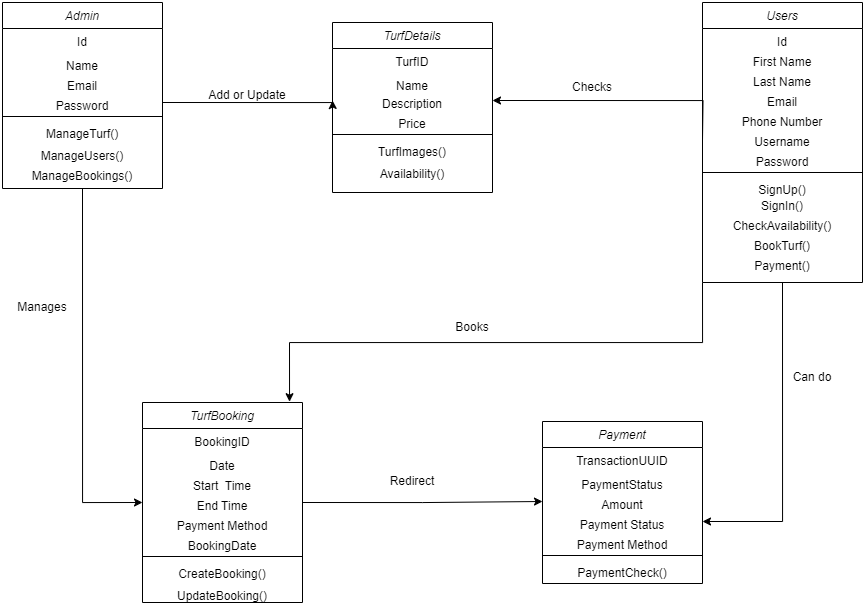

The diagram above was exported from draw.io. Its source (the exported page's mxGraphModel, read from the mxfile embedded in the PNG):
<mxGraphModel dx="1235" dy="655" grid="0" gridSize="10" guides="1" tooltips="1" connect="1" arrows="1" fold="1" page="1" pageScale="1" pageWidth="827" pageHeight="1169" math="0" shadow="0">
  <root>
    <mxCell id="WIyWlLk6GJQsqaUBKTNV-0" />
    <mxCell id="WIyWlLk6GJQsqaUBKTNV-1" parent="WIyWlLk6GJQsqaUBKTNV-0" />
    <mxCell id="5TWBbhJopeC5s72In9gx-40" style="edgeStyle=orthogonalEdgeStyle;rounded=0;orthogonalLoop=1;jettySize=auto;html=1;exitX=0.5;exitY=1;exitDx=0;exitDy=0;entryX=0;entryY=0.5;entryDx=0;entryDy=0;" edge="1" parent="WIyWlLk6GJQsqaUBKTNV-1" source="zkfFHV4jXpPFQw0GAbJ--0" target="5TWBbhJopeC5s72In9gx-38">
      <mxGeometry relative="1" as="geometry" />
    </mxCell>
    <mxCell id="zkfFHV4jXpPFQw0GAbJ--0" value="Admin" style="swimlane;fontStyle=2;align=center;verticalAlign=top;childLayout=stackLayout;horizontal=1;startSize=26;horizontalStack=0;resizeParent=1;resizeLast=0;collapsible=1;marginBottom=0;rounded=0;shadow=0;strokeWidth=1;" parent="WIyWlLk6GJQsqaUBKTNV-1" vertex="1">
      <mxGeometry x="270" y="90" width="160" height="186" as="geometry">
        <mxRectangle x="230" y="140" width="160" height="26" as="alternateBounds" />
      </mxGeometry>
    </mxCell>
    <mxCell id="zkfFHV4jXpPFQw0GAbJ--1" value="Id" style="text;align=center;verticalAlign=top;spacingLeft=4;spacingRight=4;overflow=hidden;rotatable=0;points=[[0,0.5],[1,0.5]];portConstraint=eastwest;" parent="zkfFHV4jXpPFQw0GAbJ--0" vertex="1">
      <mxGeometry y="26" width="160" height="24" as="geometry" />
    </mxCell>
    <mxCell id="zkfFHV4jXpPFQw0GAbJ--2" value="Name" style="text;align=center;verticalAlign=top;spacingLeft=4;spacingRight=4;overflow=hidden;rotatable=0;points=[[0,0.5],[1,0.5]];portConstraint=eastwest;rounded=0;shadow=0;html=0;" parent="zkfFHV4jXpPFQw0GAbJ--0" vertex="1">
      <mxGeometry y="50" width="160" height="20" as="geometry" />
    </mxCell>
    <mxCell id="5TWBbhJopeC5s72In9gx-2" value="Email" style="text;align=center;verticalAlign=top;spacingLeft=4;spacingRight=4;overflow=hidden;rotatable=0;points=[[0,0.5],[1,0.5]];portConstraint=eastwest;rounded=0;shadow=0;html=0;" vertex="1" parent="zkfFHV4jXpPFQw0GAbJ--0">
      <mxGeometry y="70" width="160" height="20" as="geometry" />
    </mxCell>
    <mxCell id="zkfFHV4jXpPFQw0GAbJ--3" value="Password" style="text;align=center;verticalAlign=top;spacingLeft=4;spacingRight=4;overflow=hidden;rotatable=0;points=[[0,0.5],[1,0.5]];portConstraint=eastwest;rounded=0;shadow=0;html=0;" parent="zkfFHV4jXpPFQw0GAbJ--0" vertex="1">
      <mxGeometry y="90" width="160" height="20" as="geometry" />
    </mxCell>
    <mxCell id="zkfFHV4jXpPFQw0GAbJ--4" value="" style="line;html=1;strokeWidth=1;align=left;verticalAlign=middle;spacingTop=-1;spacingLeft=3;spacingRight=3;rotatable=0;labelPosition=right;points=[];portConstraint=eastwest;" parent="zkfFHV4jXpPFQw0GAbJ--0" vertex="1">
      <mxGeometry y="110" width="160" height="8" as="geometry" />
    </mxCell>
    <mxCell id="5TWBbhJopeC5s72In9gx-3" value="ManageTurf()&#10;" style="text;align=center;verticalAlign=top;spacingLeft=4;spacingRight=4;overflow=hidden;rotatable=0;points=[[0,0.5],[1,0.5]];portConstraint=eastwest;" vertex="1" parent="zkfFHV4jXpPFQw0GAbJ--0">
      <mxGeometry y="118" width="160" height="22" as="geometry" />
    </mxCell>
    <mxCell id="zkfFHV4jXpPFQw0GAbJ--5" value="ManageUsers()" style="text;align=center;verticalAlign=top;spacingLeft=4;spacingRight=4;overflow=hidden;rotatable=0;points=[[0,0.5],[1,0.5]];portConstraint=eastwest;" parent="zkfFHV4jXpPFQw0GAbJ--0" vertex="1">
      <mxGeometry y="140" width="160" height="20" as="geometry" />
    </mxCell>
    <mxCell id="5TWBbhJopeC5s72In9gx-4" value="ManageBookings()" style="text;align=center;verticalAlign=top;spacingLeft=4;spacingRight=4;overflow=hidden;rotatable=0;points=[[0,0.5],[1,0.5]];portConstraint=eastwest;" vertex="1" parent="zkfFHV4jXpPFQw0GAbJ--0">
      <mxGeometry y="160" width="160" height="20" as="geometry" />
    </mxCell>
    <mxCell id="5TWBbhJopeC5s72In9gx-44" style="edgeStyle=orthogonalEdgeStyle;rounded=0;orthogonalLoop=1;jettySize=auto;html=1;exitX=0.5;exitY=1;exitDx=0;exitDy=0;entryX=1;entryY=0.5;entryDx=0;entryDy=0;" edge="1" parent="WIyWlLk6GJQsqaUBKTNV-1" source="zkfFHV4jXpPFQw0GAbJ--17" target="5TWBbhJopeC5s72In9gx-33">
      <mxGeometry relative="1" as="geometry" />
    </mxCell>
    <mxCell id="zkfFHV4jXpPFQw0GAbJ--17" value="Users" style="swimlane;fontStyle=2;align=center;verticalAlign=top;childLayout=stackLayout;horizontal=1;startSize=26;horizontalStack=0;resizeParent=1;resizeLast=0;collapsible=1;marginBottom=0;rounded=0;shadow=0;strokeWidth=1;" parent="WIyWlLk6GJQsqaUBKTNV-1" vertex="1">
      <mxGeometry x="970" y="90" width="160" height="280" as="geometry">
        <mxRectangle x="550" y="140" width="160" height="26" as="alternateBounds" />
      </mxGeometry>
    </mxCell>
    <mxCell id="zkfFHV4jXpPFQw0GAbJ--18" value="Id" style="text;align=center;verticalAlign=top;spacingLeft=4;spacingRight=4;overflow=hidden;rotatable=0;points=[[0,0.5],[1,0.5]];portConstraint=eastwest;" parent="zkfFHV4jXpPFQw0GAbJ--17" vertex="1">
      <mxGeometry y="26" width="160" height="20" as="geometry" />
    </mxCell>
    <mxCell id="zkfFHV4jXpPFQw0GAbJ--19" value="First Name" style="text;align=center;verticalAlign=top;spacingLeft=4;spacingRight=4;overflow=hidden;rotatable=0;points=[[0,0.5],[1,0.5]];portConstraint=eastwest;rounded=0;shadow=0;html=0;" parent="zkfFHV4jXpPFQw0GAbJ--17" vertex="1">
      <mxGeometry y="46" width="160" height="20" as="geometry" />
    </mxCell>
    <mxCell id="zkfFHV4jXpPFQw0GAbJ--20" value="Last Name" style="text;align=center;verticalAlign=top;spacingLeft=4;spacingRight=4;overflow=hidden;rotatable=0;points=[[0,0.5],[1,0.5]];portConstraint=eastwest;rounded=0;shadow=0;html=0;" parent="zkfFHV4jXpPFQw0GAbJ--17" vertex="1">
      <mxGeometry y="66" width="160" height="20" as="geometry" />
    </mxCell>
    <mxCell id="zkfFHV4jXpPFQw0GAbJ--21" value="Email" style="text;align=center;verticalAlign=top;spacingLeft=4;spacingRight=4;overflow=hidden;rotatable=0;points=[[0,0.5],[1,0.5]];portConstraint=eastwest;rounded=0;shadow=0;html=0;" parent="zkfFHV4jXpPFQw0GAbJ--17" vertex="1">
      <mxGeometry y="86" width="160" height="20" as="geometry" />
    </mxCell>
    <mxCell id="zkfFHV4jXpPFQw0GAbJ--22" value="Phone Number" style="text;align=center;verticalAlign=top;spacingLeft=4;spacingRight=4;overflow=hidden;rotatable=0;points=[[0,0.5],[1,0.5]];portConstraint=eastwest;rounded=0;shadow=0;html=0;" parent="zkfFHV4jXpPFQw0GAbJ--17" vertex="1">
      <mxGeometry y="106" width="160" height="20" as="geometry" />
    </mxCell>
    <mxCell id="zkfFHV4jXpPFQw0GAbJ--24" value="Username" style="text;align=center;verticalAlign=top;spacingLeft=4;spacingRight=4;overflow=hidden;rotatable=0;points=[[0,0.5],[1,0.5]];portConstraint=eastwest;" parent="zkfFHV4jXpPFQw0GAbJ--17" vertex="1">
      <mxGeometry y="126" width="160" height="20" as="geometry" />
    </mxCell>
    <mxCell id="zkfFHV4jXpPFQw0GAbJ--25" value="Password" style="text;align=center;verticalAlign=top;spacingLeft=4;spacingRight=4;overflow=hidden;rotatable=0;points=[[0,0.5],[1,0.5]];portConstraint=eastwest;" parent="zkfFHV4jXpPFQw0GAbJ--17" vertex="1">
      <mxGeometry y="146" width="160" height="20" as="geometry" />
    </mxCell>
    <mxCell id="zkfFHV4jXpPFQw0GAbJ--23" value="" style="line;html=1;strokeWidth=1;align=left;verticalAlign=middle;spacingTop=-1;spacingLeft=3;spacingRight=3;rotatable=0;labelPosition=right;points=[];portConstraint=eastwest;" parent="zkfFHV4jXpPFQw0GAbJ--17" vertex="1">
      <mxGeometry y="166" width="160" height="8" as="geometry" />
    </mxCell>
    <mxCell id="5TWBbhJopeC5s72In9gx-5" value="SignUp()" style="text;align=center;verticalAlign=top;spacingLeft=4;spacingRight=4;overflow=hidden;rotatable=0;points=[[0,0.5],[1,0.5]];portConstraint=eastwest;rounded=0;shadow=0;html=0;" vertex="1" parent="zkfFHV4jXpPFQw0GAbJ--17">
      <mxGeometry y="174" width="160" height="16" as="geometry" />
    </mxCell>
    <mxCell id="5TWBbhJopeC5s72In9gx-6" value="SignIn()" style="text;align=center;verticalAlign=top;spacingLeft=4;spacingRight=4;overflow=hidden;rotatable=0;points=[[0,0.5],[1,0.5]];portConstraint=eastwest;rounded=0;shadow=0;html=0;" vertex="1" parent="zkfFHV4jXpPFQw0GAbJ--17">
      <mxGeometry y="190" width="160" height="20" as="geometry" />
    </mxCell>
    <mxCell id="5TWBbhJopeC5s72In9gx-7" value="CheckAvailability()" style="text;align=center;verticalAlign=top;spacingLeft=4;spacingRight=4;overflow=hidden;rotatable=0;points=[[0,0.5],[1,0.5]];portConstraint=eastwest;rounded=0;shadow=0;html=0;" vertex="1" parent="zkfFHV4jXpPFQw0GAbJ--17">
      <mxGeometry y="210" width="160" height="20" as="geometry" />
    </mxCell>
    <mxCell id="5TWBbhJopeC5s72In9gx-8" value="BookTurf()" style="text;align=center;verticalAlign=top;spacingLeft=4;spacingRight=4;overflow=hidden;rotatable=0;points=[[0,0.5],[1,0.5]];portConstraint=eastwest;rounded=0;shadow=0;html=0;" vertex="1" parent="zkfFHV4jXpPFQw0GAbJ--17">
      <mxGeometry y="230" width="160" height="20" as="geometry" />
    </mxCell>
    <mxCell id="5TWBbhJopeC5s72In9gx-9" value="Payment()" style="text;align=center;verticalAlign=top;spacingLeft=4;spacingRight=4;overflow=hidden;rotatable=0;points=[[0,0.5],[1,0.5]];portConstraint=eastwest;rounded=0;shadow=0;html=0;" vertex="1" parent="zkfFHV4jXpPFQw0GAbJ--17">
      <mxGeometry y="250" width="160" height="20" as="geometry" />
    </mxCell>
    <mxCell id="5TWBbhJopeC5s72In9gx-10" value="TurfDetails" style="swimlane;fontStyle=2;align=center;verticalAlign=top;childLayout=stackLayout;horizontal=1;startSize=26;horizontalStack=0;resizeParent=1;resizeLast=0;collapsible=1;marginBottom=0;rounded=0;shadow=0;strokeWidth=1;" vertex="1" parent="WIyWlLk6GJQsqaUBKTNV-1">
      <mxGeometry x="600" y="110" width="160" height="170" as="geometry">
        <mxRectangle x="230" y="140" width="160" height="26" as="alternateBounds" />
      </mxGeometry>
    </mxCell>
    <mxCell id="5TWBbhJopeC5s72In9gx-11" value="TurfID" style="text;align=center;verticalAlign=top;spacingLeft=4;spacingRight=4;overflow=hidden;rotatable=0;points=[[0,0.5],[1,0.5]];portConstraint=eastwest;" vertex="1" parent="5TWBbhJopeC5s72In9gx-10">
      <mxGeometry y="26" width="160" height="24" as="geometry" />
    </mxCell>
    <mxCell id="5TWBbhJopeC5s72In9gx-12" value="Name" style="text;align=center;verticalAlign=top;spacingLeft=4;spacingRight=4;overflow=hidden;rotatable=0;points=[[0,0.5],[1,0.5]];portConstraint=eastwest;rounded=0;shadow=0;html=0;" vertex="1" parent="5TWBbhJopeC5s72In9gx-10">
      <mxGeometry y="50" width="160" height="18" as="geometry" />
    </mxCell>
    <mxCell id="5TWBbhJopeC5s72In9gx-13" value="Description" style="text;align=center;verticalAlign=top;spacingLeft=4;spacingRight=4;overflow=hidden;rotatable=0;points=[[0,0.5],[1,0.5]];portConstraint=eastwest;rounded=0;shadow=0;html=0;" vertex="1" parent="5TWBbhJopeC5s72In9gx-10">
      <mxGeometry y="68" width="160" height="20" as="geometry" />
    </mxCell>
    <mxCell id="5TWBbhJopeC5s72In9gx-14" value="Price" style="text;align=center;verticalAlign=top;spacingLeft=4;spacingRight=4;overflow=hidden;rotatable=0;points=[[0,0.5],[1,0.5]];portConstraint=eastwest;rounded=0;shadow=0;html=0;" vertex="1" parent="5TWBbhJopeC5s72In9gx-10">
      <mxGeometry y="88" width="160" height="20" as="geometry" />
    </mxCell>
    <mxCell id="5TWBbhJopeC5s72In9gx-15" value="" style="line;html=1;strokeWidth=1;align=left;verticalAlign=middle;spacingTop=-1;spacingLeft=3;spacingRight=3;rotatable=0;labelPosition=right;points=[];portConstraint=eastwest;" vertex="1" parent="5TWBbhJopeC5s72In9gx-10">
      <mxGeometry y="108" width="160" height="8" as="geometry" />
    </mxCell>
    <mxCell id="5TWBbhJopeC5s72In9gx-16" value="TurfImages()" style="text;align=center;verticalAlign=top;spacingLeft=4;spacingRight=4;overflow=hidden;rotatable=0;points=[[0,0.5],[1,0.5]];portConstraint=eastwest;" vertex="1" parent="5TWBbhJopeC5s72In9gx-10">
      <mxGeometry y="116" width="160" height="22" as="geometry" />
    </mxCell>
    <mxCell id="5TWBbhJopeC5s72In9gx-17" value="Availability()" style="text;align=center;verticalAlign=top;spacingLeft=4;spacingRight=4;overflow=hidden;rotatable=0;points=[[0,0.5],[1,0.5]];portConstraint=eastwest;" vertex="1" parent="5TWBbhJopeC5s72In9gx-10">
      <mxGeometry y="138" width="160" height="20" as="geometry" />
    </mxCell>
    <mxCell id="5TWBbhJopeC5s72In9gx-20" value="TurfBooking" style="swimlane;fontStyle=2;align=center;verticalAlign=top;childLayout=stackLayout;horizontal=1;startSize=26;horizontalStack=0;resizeParent=1;resizeLast=0;collapsible=1;marginBottom=0;rounded=0;shadow=0;strokeWidth=1;" vertex="1" parent="WIyWlLk6GJQsqaUBKTNV-1">
      <mxGeometry x="410" y="490" width="160" height="200" as="geometry">
        <mxRectangle x="230" y="140" width="160" height="26" as="alternateBounds" />
      </mxGeometry>
    </mxCell>
    <mxCell id="5TWBbhJopeC5s72In9gx-21" value="BookingID" style="text;align=center;verticalAlign=top;spacingLeft=4;spacingRight=4;overflow=hidden;rotatable=0;points=[[0,0.5],[1,0.5]];portConstraint=eastwest;" vertex="1" parent="5TWBbhJopeC5s72In9gx-20">
      <mxGeometry y="26" width="160" height="24" as="geometry" />
    </mxCell>
    <mxCell id="5TWBbhJopeC5s72In9gx-22" value="Date" style="text;align=center;verticalAlign=top;spacingLeft=4;spacingRight=4;overflow=hidden;rotatable=0;points=[[0,0.5],[1,0.5]];portConstraint=eastwest;rounded=0;shadow=0;html=0;" vertex="1" parent="5TWBbhJopeC5s72In9gx-20">
      <mxGeometry y="50" width="160" height="20" as="geometry" />
    </mxCell>
    <mxCell id="5TWBbhJopeC5s72In9gx-23" value="Start  Time" style="text;align=center;verticalAlign=top;spacingLeft=4;spacingRight=4;overflow=hidden;rotatable=0;points=[[0,0.5],[1,0.5]];portConstraint=eastwest;rounded=0;shadow=0;html=0;" vertex="1" parent="5TWBbhJopeC5s72In9gx-20">
      <mxGeometry y="70" width="160" height="20" as="geometry" />
    </mxCell>
    <mxCell id="5TWBbhJopeC5s72In9gx-38" value="End Time" style="text;align=center;verticalAlign=top;spacingLeft=4;spacingRight=4;overflow=hidden;rotatable=0;points=[[0,0.5],[1,0.5]];portConstraint=eastwest;rounded=0;shadow=0;html=0;" vertex="1" parent="5TWBbhJopeC5s72In9gx-20">
      <mxGeometry y="90" width="160" height="20" as="geometry" />
    </mxCell>
    <mxCell id="5TWBbhJopeC5s72In9gx-24" value="Payment Method" style="text;align=center;verticalAlign=top;spacingLeft=4;spacingRight=4;overflow=hidden;rotatable=0;points=[[0,0.5],[1,0.5]];portConstraint=eastwest;rounded=0;shadow=0;html=0;" vertex="1" parent="5TWBbhJopeC5s72In9gx-20">
      <mxGeometry y="110" width="160" height="20" as="geometry" />
    </mxCell>
    <mxCell id="5TWBbhJopeC5s72In9gx-26" value="BookingDate" style="text;align=center;verticalAlign=top;spacingLeft=4;spacingRight=4;overflow=hidden;rotatable=0;points=[[0,0.5],[1,0.5]];portConstraint=eastwest;" vertex="1" parent="5TWBbhJopeC5s72In9gx-20">
      <mxGeometry y="130" width="160" height="20" as="geometry" />
    </mxCell>
    <mxCell id="5TWBbhJopeC5s72In9gx-25" value="" style="line;html=1;strokeWidth=1;align=left;verticalAlign=middle;spacingTop=-1;spacingLeft=3;spacingRight=3;rotatable=0;labelPosition=right;points=[];portConstraint=eastwest;" vertex="1" parent="5TWBbhJopeC5s72In9gx-20">
      <mxGeometry y="150" width="160" height="8" as="geometry" />
    </mxCell>
    <mxCell id="5TWBbhJopeC5s72In9gx-27" value="CreateBooking()" style="text;align=center;verticalAlign=top;spacingLeft=4;spacingRight=4;overflow=hidden;rotatable=0;points=[[0,0.5],[1,0.5]];portConstraint=eastwest;" vertex="1" parent="5TWBbhJopeC5s72In9gx-20">
      <mxGeometry y="158" width="160" height="22" as="geometry" />
    </mxCell>
    <mxCell id="5TWBbhJopeC5s72In9gx-28" value="UpdateBooking()" style="text;align=center;verticalAlign=top;spacingLeft=4;spacingRight=4;overflow=hidden;rotatable=0;points=[[0,0.5],[1,0.5]];portConstraint=eastwest;rounded=0;shadow=0;html=0;" vertex="1" parent="5TWBbhJopeC5s72In9gx-20">
      <mxGeometry y="180" width="160" height="20" as="geometry" />
    </mxCell>
    <mxCell id="5TWBbhJopeC5s72In9gx-29" value="Payment" style="swimlane;fontStyle=2;align=center;verticalAlign=top;childLayout=stackLayout;horizontal=1;startSize=26;horizontalStack=0;resizeParent=1;resizeLast=0;collapsible=1;marginBottom=0;rounded=0;shadow=0;strokeWidth=1;" vertex="1" parent="WIyWlLk6GJQsqaUBKTNV-1">
      <mxGeometry x="810" y="509" width="160" height="162" as="geometry">
        <mxRectangle x="230" y="140" width="160" height="26" as="alternateBounds" />
      </mxGeometry>
    </mxCell>
    <mxCell id="5TWBbhJopeC5s72In9gx-30" value="TransactionUUID" style="text;align=center;verticalAlign=top;spacingLeft=4;spacingRight=4;overflow=hidden;rotatable=0;points=[[0,0.5],[1,0.5]];portConstraint=eastwest;" vertex="1" parent="5TWBbhJopeC5s72In9gx-29">
      <mxGeometry y="26" width="160" height="24" as="geometry" />
    </mxCell>
    <mxCell id="5TWBbhJopeC5s72In9gx-31" value="PaymentStatus" style="text;align=center;verticalAlign=top;spacingLeft=4;spacingRight=4;overflow=hidden;rotatable=0;points=[[0,0.5],[1,0.5]];portConstraint=eastwest;rounded=0;shadow=0;html=0;" vertex="1" parent="5TWBbhJopeC5s72In9gx-29">
      <mxGeometry y="50" width="160" height="20" as="geometry" />
    </mxCell>
    <mxCell id="5TWBbhJopeC5s72In9gx-32" value="Amount" style="text;align=center;verticalAlign=top;spacingLeft=4;spacingRight=4;overflow=hidden;rotatable=0;points=[[0,0.5],[1,0.5]];portConstraint=eastwest;rounded=0;shadow=0;html=0;" vertex="1" parent="5TWBbhJopeC5s72In9gx-29">
      <mxGeometry y="70" width="160" height="20" as="geometry" />
    </mxCell>
    <mxCell id="5TWBbhJopeC5s72In9gx-33" value="Payment Status" style="text;align=center;verticalAlign=top;spacingLeft=4;spacingRight=4;overflow=hidden;rotatable=0;points=[[0,0.5],[1,0.5]];portConstraint=eastwest;rounded=0;shadow=0;html=0;" vertex="1" parent="5TWBbhJopeC5s72In9gx-29">
      <mxGeometry y="90" width="160" height="20" as="geometry" />
    </mxCell>
    <mxCell id="5TWBbhJopeC5s72In9gx-34" value="Payment Method" style="text;align=center;verticalAlign=top;spacingLeft=4;spacingRight=4;overflow=hidden;rotatable=0;points=[[0,0.5],[1,0.5]];portConstraint=eastwest;" vertex="1" parent="5TWBbhJopeC5s72In9gx-29">
      <mxGeometry y="110" width="160" height="20" as="geometry" />
    </mxCell>
    <mxCell id="5TWBbhJopeC5s72In9gx-35" value="" style="line;html=1;strokeWidth=1;align=left;verticalAlign=middle;spacingTop=-1;spacingLeft=3;spacingRight=3;rotatable=0;labelPosition=right;points=[];portConstraint=eastwest;" vertex="1" parent="5TWBbhJopeC5s72In9gx-29">
      <mxGeometry y="130" width="160" height="8" as="geometry" />
    </mxCell>
    <mxCell id="5TWBbhJopeC5s72In9gx-36" value="PaymentCheck()" style="text;align=center;verticalAlign=top;spacingLeft=4;spacingRight=4;overflow=hidden;rotatable=0;points=[[0,0.5],[1,0.5]];portConstraint=eastwest;" vertex="1" parent="5TWBbhJopeC5s72In9gx-29">
      <mxGeometry y="138" width="160" height="22" as="geometry" />
    </mxCell>
    <mxCell id="5TWBbhJopeC5s72In9gx-39" style="edgeStyle=orthogonalEdgeStyle;rounded=0;orthogonalLoop=1;jettySize=auto;html=1;exitX=1;exitY=0.5;exitDx=0;exitDy=0;entryX=0;entryY=0.5;entryDx=0;entryDy=0;" edge="1" parent="WIyWlLk6GJQsqaUBKTNV-1" source="zkfFHV4jXpPFQw0GAbJ--3" target="5TWBbhJopeC5s72In9gx-13">
      <mxGeometry relative="1" as="geometry">
        <Array as="points">
          <mxPoint x="600" y="190" />
        </Array>
      </mxGeometry>
    </mxCell>
    <mxCell id="5TWBbhJopeC5s72In9gx-41" style="edgeStyle=orthogonalEdgeStyle;rounded=0;orthogonalLoop=1;jettySize=auto;html=1;exitX=1;exitY=0.5;exitDx=0;exitDy=0;entryX=0;entryY=0.5;entryDx=0;entryDy=0;" edge="1" parent="WIyWlLk6GJQsqaUBKTNV-1" source="5TWBbhJopeC5s72In9gx-38" target="5TWBbhJopeC5s72In9gx-32">
      <mxGeometry relative="1" as="geometry" />
    </mxCell>
    <mxCell id="5TWBbhJopeC5s72In9gx-43" style="edgeStyle=orthogonalEdgeStyle;rounded=0;orthogonalLoop=1;jettySize=auto;html=1;entryX=1;entryY=0.5;entryDx=0;entryDy=0;" edge="1" parent="WIyWlLk6GJQsqaUBKTNV-1" target="5TWBbhJopeC5s72In9gx-13">
      <mxGeometry relative="1" as="geometry">
        <mxPoint x="970" y="228" as="sourcePoint" />
      </mxGeometry>
    </mxCell>
    <mxCell id="5TWBbhJopeC5s72In9gx-45" style="edgeStyle=orthogonalEdgeStyle;rounded=0;orthogonalLoop=1;jettySize=auto;html=1;exitX=0;exitY=1;exitDx=0;exitDy=0;entryX=0.919;entryY=-0.004;entryDx=0;entryDy=0;entryPerimeter=0;" edge="1" parent="WIyWlLk6GJQsqaUBKTNV-1" source="zkfFHV4jXpPFQw0GAbJ--17" target="5TWBbhJopeC5s72In9gx-20">
      <mxGeometry relative="1" as="geometry" />
    </mxCell>
    <mxCell id="5TWBbhJopeC5s72In9gx-46" value="Add or Update" style="text;html=1;align=center;verticalAlign=middle;whiteSpace=wrap;rounded=0;" vertex="1" parent="WIyWlLk6GJQsqaUBKTNV-1">
      <mxGeometry x="460" y="168" width="110" height="30" as="geometry" />
    </mxCell>
    <mxCell id="5TWBbhJopeC5s72In9gx-47" value="Checks" style="text;html=1;align=center;verticalAlign=middle;whiteSpace=wrap;rounded=0;" vertex="1" parent="WIyWlLk6GJQsqaUBKTNV-1">
      <mxGeometry x="800" y="160" width="120" height="30" as="geometry" />
    </mxCell>
    <mxCell id="5TWBbhJopeC5s72In9gx-48" value="Books" style="text;html=1;align=center;verticalAlign=middle;whiteSpace=wrap;rounded=0;" vertex="1" parent="WIyWlLk6GJQsqaUBKTNV-1">
      <mxGeometry x="710" y="400" width="60" height="30" as="geometry" />
    </mxCell>
    <mxCell id="5TWBbhJopeC5s72In9gx-49" value="Manages" style="text;html=1;align=center;verticalAlign=middle;whiteSpace=wrap;rounded=0;" vertex="1" parent="WIyWlLk6GJQsqaUBKTNV-1">
      <mxGeometry x="280" y="380" width="60" height="30" as="geometry" />
    </mxCell>
    <mxCell id="5TWBbhJopeC5s72In9gx-50" value="Redirect" style="text;html=1;align=center;verticalAlign=middle;whiteSpace=wrap;rounded=0;" vertex="1" parent="WIyWlLk6GJQsqaUBKTNV-1">
      <mxGeometry x="650" y="554" width="60" height="30" as="geometry" />
    </mxCell>
    <mxCell id="5TWBbhJopeC5s72In9gx-51" value="Can do" style="text;html=1;align=center;verticalAlign=middle;whiteSpace=wrap;rounded=0;" vertex="1" parent="WIyWlLk6GJQsqaUBKTNV-1">
      <mxGeometry x="1050" y="450" width="60" height="30" as="geometry" />
    </mxCell>
  </root>
</mxGraphModel>